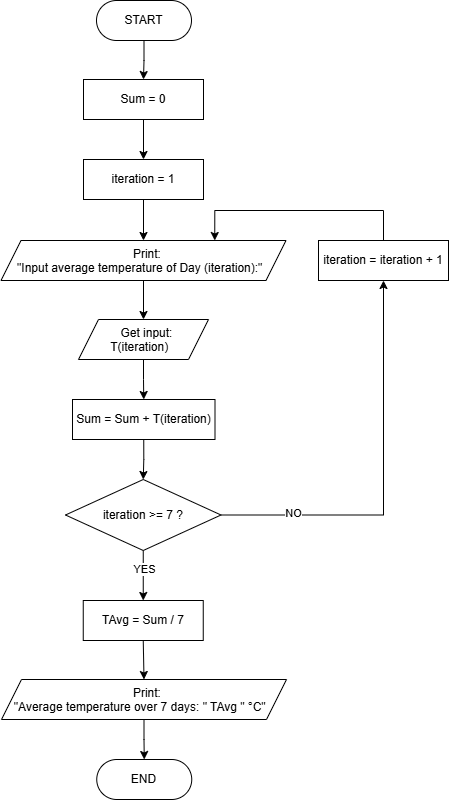

The diagram above was exported from draw.io. Its source (the exported page's mxGraphModel, read from the mxfile embedded in the PNG):
<mxGraphModel dx="1352" dy="889" grid="1" gridSize="10" guides="1" tooltips="1" connect="1" arrows="1" fold="1" page="1" pageScale="1" pageWidth="827" pageHeight="1169" math="0" shadow="0">
  <root>
    <mxCell id="0" />
    <mxCell id="1" parent="0" />
    <mxCell id="Z1NF6XTCDUVxKguVdVaS-11" edge="1" parent="1" source="C7lDgi3O_iagT55y3nS8-4" style="edgeStyle=orthogonalEdgeStyle;rounded=0;orthogonalLoop=1;jettySize=auto;html=1;exitX=0.5;exitY=1;exitDx=0;exitDy=0;entryX=0.5;entryY=0;entryDx=0;entryDy=0;" target="Z1NF6XTCDUVxKguVdVaS-7">
      <mxGeometry relative="1" as="geometry" />
    </mxCell>
    <mxCell id="C7lDgi3O_iagT55y3nS8-4" parent="1" style="shape=parallelogram;perimeter=parallelogramPerimeter;whiteSpace=wrap;html=1;shapeInside=1;fixedSize=1;" value="Get input:&lt;br&gt;T(iteration)" vertex="1">
      <mxGeometry height="40" width="130" x="335" y="359" as="geometry" />
    </mxCell>
    <mxCell id="Z1NF6XTCDUVxKguVdVaS-3" edge="1" parent="1" source="C7lDgi3O_iagT55y3nS8-15" style="edgeStyle=orthogonalEdgeStyle;rounded=0;orthogonalLoop=1;jettySize=auto;html=1;exitX=0.5;exitY=1;exitDx=0;exitDy=0;" target="Z1NF6XTCDUVxKguVdVaS-2">
      <mxGeometry relative="1" as="geometry" />
    </mxCell>
    <mxCell id="C7lDgi3O_iagT55y3nS8-15" parent="1" style="rounded=1;whiteSpace=wrap;html=1;arcSize=50;" value="START" vertex="1">
      <mxGeometry height="40" width="95" x="353" y="40" as="geometry" />
    </mxCell>
    <mxCell id="C7lDgi3O_iagT55y3nS8-17" parent="1" style="rounded=1;whiteSpace=wrap;html=1;arcSize=50;" value="END" vertex="1">
      <mxGeometry height="40" width="95" x="353.25" y="799" as="geometry" />
    </mxCell>
    <mxCell id="Z1NF6XTCDUVxKguVdVaS-9" edge="1" parent="1" source="Z1NF6XTCDUVxKguVdVaS-1" style="edgeStyle=orthogonalEdgeStyle;rounded=0;orthogonalLoop=1;jettySize=auto;html=1;exitX=0.5;exitY=1;exitDx=0;exitDy=0;entryX=0.5;entryY=0;entryDx=0;entryDy=0;" target="C7lDgi3O_iagT55y3nS8-4">
      <mxGeometry relative="1" as="geometry" />
    </mxCell>
    <mxCell id="Z1NF6XTCDUVxKguVdVaS-1" parent="1" style="shape=parallelogram;perimeter=parallelogramPerimeter;whiteSpace=wrap;html=1;shapeInside=1;fixedSize=1;" value="Print:&lt;br&gt;&quot;Input average temperature of Day (iteration):&quot;" vertex="1">
      <mxGeometry height="40" width="285" x="257.5" y="280" as="geometry" />
    </mxCell>
    <mxCell id="Z1NF6XTCDUVxKguVdVaS-5" edge="1" parent="1" source="Z1NF6XTCDUVxKguVdVaS-2" style="edgeStyle=orthogonalEdgeStyle;rounded=0;orthogonalLoop=1;jettySize=auto;html=1;exitX=0.5;exitY=1;exitDx=0;exitDy=0;" target="Z1NF6XTCDUVxKguVdVaS-4">
      <mxGeometry relative="1" as="geometry" />
    </mxCell>
    <mxCell id="Z1NF6XTCDUVxKguVdVaS-2" parent="1" style="rounded=0;whiteSpace=wrap;html=1;" value="Sum = 0" vertex="1">
      <mxGeometry height="40" width="120" x="340" y="119" as="geometry" />
    </mxCell>
    <mxCell id="Z1NF6XTCDUVxKguVdVaS-8" edge="1" parent="1" source="Z1NF6XTCDUVxKguVdVaS-4" style="edgeStyle=orthogonalEdgeStyle;rounded=0;orthogonalLoop=1;jettySize=auto;html=1;exitX=0.5;exitY=1;exitDx=0;exitDy=0;entryX=0.5;entryY=0;entryDx=0;entryDy=0;" target="Z1NF6XTCDUVxKguVdVaS-1">
      <mxGeometry relative="1" as="geometry" />
    </mxCell>
    <mxCell id="Z1NF6XTCDUVxKguVdVaS-4" parent="1" style="rounded=0;whiteSpace=wrap;html=1;" value="iteration = 1" vertex="1">
      <mxGeometry height="40" width="120" x="340" y="199" as="geometry" />
    </mxCell>
    <mxCell id="Z1NF6XTCDUVxKguVdVaS-20" edge="1" parent="1" source="Z1NF6XTCDUVxKguVdVaS-6" style="edgeStyle=orthogonalEdgeStyle;rounded=0;orthogonalLoop=1;jettySize=auto;html=1;exitX=0.5;exitY=1;exitDx=0;exitDy=0;entryX=0.5;entryY=0;entryDx=0;entryDy=0;" target="C7lDgi3O_iagT55y3nS8-17">
      <mxGeometry relative="1" as="geometry" />
    </mxCell>
    <mxCell id="Z1NF6XTCDUVxKguVdVaS-6" parent="1" style="shape=parallelogram;perimeter=parallelogramPerimeter;whiteSpace=wrap;html=1;shapeInside=1;fixedSize=1;" value="Print:&lt;br&gt;&quot;Average temperature over 7 days: &quot; TAvg &quot; °C&quot;" vertex="1">
      <mxGeometry height="40" width="285" x="258" y="719" as="geometry" />
    </mxCell>
    <mxCell id="Z1NF6XTCDUVxKguVdVaS-16" edge="1" parent="1" source="Z1NF6XTCDUVxKguVdVaS-7" style="edgeStyle=orthogonalEdgeStyle;rounded=0;orthogonalLoop=1;jettySize=auto;html=1;exitX=0.5;exitY=1;exitDx=0;exitDy=0;entryX=0.5;entryY=0;entryDx=0;entryDy=0;" target="Z1NF6XTCDUVxKguVdVaS-12">
      <mxGeometry relative="1" as="geometry" />
    </mxCell>
    <mxCell id="Z1NF6XTCDUVxKguVdVaS-7" parent="1" style="rounded=0;whiteSpace=wrap;html=1;" value="Sum = Sum + T(iteration)" vertex="1">
      <mxGeometry height="40" width="142.5" x="329" y="439" as="geometry" />
    </mxCell>
    <mxCell id="Z1NF6XTCDUVxKguVdVaS-15" edge="1" parent="1" source="Z1NF6XTCDUVxKguVdVaS-12" style="edgeStyle=orthogonalEdgeStyle;rounded=0;orthogonalLoop=1;jettySize=auto;html=1;exitX=1;exitY=0.5;exitDx=0;exitDy=0;entryX=0.5;entryY=1;entryDx=0;entryDy=0;" target="Z1NF6XTCDUVxKguVdVaS-13">
      <mxGeometry relative="1" as="geometry" />
    </mxCell>
    <mxCell id="Z1NF6XTCDUVxKguVdVaS-17" connectable="0" parent="Z1NF6XTCDUVxKguVdVaS-15" style="edgeLabel;html=1;align=center;verticalAlign=middle;resizable=0;points=[];" value="NO" vertex="1">
      <mxGeometry relative="1" x="-0.6398" y="3" as="geometry">
        <mxPoint x="1" y="1" as="offset" />
      </mxGeometry>
    </mxCell>
    <mxCell id="Z1NF6XTCDUVxKguVdVaS-22" edge="1" parent="1" source="Z1NF6XTCDUVxKguVdVaS-12" style="edgeStyle=orthogonalEdgeStyle;rounded=0;orthogonalLoop=1;jettySize=auto;html=1;exitX=0.5;exitY=1;exitDx=0;exitDy=0;entryX=0.5;entryY=0;entryDx=0;entryDy=0;" target="Z1NF6XTCDUVxKguVdVaS-21">
      <mxGeometry relative="1" as="geometry" />
    </mxCell>
    <mxCell id="Z1NF6XTCDUVxKguVdVaS-23" connectable="0" parent="Z1NF6XTCDUVxKguVdVaS-22" style="edgeLabel;html=1;align=center;verticalAlign=middle;resizable=0;points=[];" value="YES" vertex="1">
      <mxGeometry relative="1" x="-0.28" y="1" as="geometry">
        <mxPoint as="offset" />
      </mxGeometry>
    </mxCell>
    <mxCell id="Z1NF6XTCDUVxKguVdVaS-12" parent="1" style="rhombus;whiteSpace=wrap;html=1;shapeInside=1;" value="iteration &amp;gt;= 7 ?" vertex="1">
      <mxGeometry height="71" width="155.5" x="322" y="519" as="geometry" />
    </mxCell>
    <mxCell id="Z1NF6XTCDUVxKguVdVaS-14" edge="1" parent="1" source="Z1NF6XTCDUVxKguVdVaS-13" style="edgeStyle=orthogonalEdgeStyle;rounded=0;orthogonalLoop=1;jettySize=auto;html=1;exitX=0.5;exitY=0;exitDx=0;exitDy=0;entryX=0.75;entryY=0;entryDx=0;entryDy=0;" target="Z1NF6XTCDUVxKguVdVaS-1">
      <mxGeometry relative="1" as="geometry">
        <Array as="points">
          <mxPoint x="640" y="250" />
          <mxPoint x="471.3" y="250" />
        </Array>
      </mxGeometry>
    </mxCell>
    <mxCell id="Z1NF6XTCDUVxKguVdVaS-13" parent="1" style="rounded=0;whiteSpace=wrap;html=1;" value="iteration = iteration + 1" vertex="1">
      <mxGeometry height="40" width="130" x="575" y="280" as="geometry" />
    </mxCell>
    <mxCell id="Z1NF6XTCDUVxKguVdVaS-24" edge="1" parent="1" source="Z1NF6XTCDUVxKguVdVaS-21" style="edgeStyle=orthogonalEdgeStyle;rounded=0;orthogonalLoop=1;jettySize=auto;html=1;exitX=0.5;exitY=1;exitDx=0;exitDy=0;entryX=0.5;entryY=0;entryDx=0;entryDy=0;" target="Z1NF6XTCDUVxKguVdVaS-6">
      <mxGeometry relative="1" as="geometry" />
    </mxCell>
    <mxCell id="Z1NF6XTCDUVxKguVdVaS-21" parent="1" style="rounded=0;whiteSpace=wrap;html=1;" value="TAvg = Sum / 7" vertex="1">
      <mxGeometry height="40" width="120" x="339.75" y="640" as="geometry" />
    </mxCell>
  </root>
</mxGraphModel>